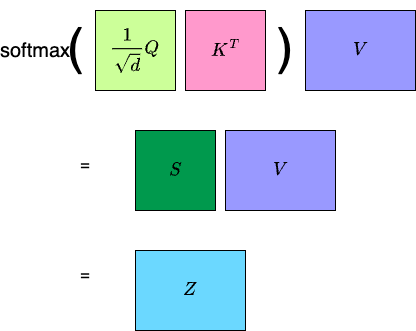

The diagram above was exported from draw.io. Its source (the exported page's mxGraphModel, read from the mxfile embedded in the PNG):
<mxGraphModel dx="1026" dy="691" grid="1" gridSize="10" guides="1" tooltips="1" connect="1" arrows="1" fold="1" page="1" pageScale="1" pageWidth="850" pageHeight="1100" math="1" shadow="0">
  <root>
    <mxCell id="0" />
    <mxCell id="1" parent="0" />
    <mxCell id="oiW3_Nm2Sg8mIHozyQet-1" value="$$\frac{1}{\sqrt{d}}Q$$" style="rounded=0;whiteSpace=wrap;html=1;fontSize=16;fillColor=#CCFF99;" vertex="1" parent="1">
      <mxGeometry x="280" y="80" width="80" height="80" as="geometry" />
    </mxCell>
    <mxCell id="oiW3_Nm2Sg8mIHozyQet-2" value="$$K^{T}$$" style="rounded=0;whiteSpace=wrap;html=1;fontSize=16;fillColor=#FF99CC;" vertex="1" parent="1">
      <mxGeometry x="370" y="80" width="80" height="80" as="geometry" />
    </mxCell>
    <mxCell id="oiW3_Nm2Sg8mIHozyQet-16" value="softmax" style="text;html=1;align=center;verticalAlign=middle;whiteSpace=wrap;rounded=0;fontSize=20;" vertex="1" parent="1">
      <mxGeometry x="190" y="105" width="60" height="30" as="geometry" />
    </mxCell>
    <mxCell id="oiW3_Nm2Sg8mIHozyQet-17" value="(" style="text;html=1;align=center;verticalAlign=middle;whiteSpace=wrap;rounded=0;fontSize=50;" vertex="1" parent="1">
      <mxGeometry x="230" y="70" width="60" height="90" as="geometry" />
    </mxCell>
    <mxCell id="oiW3_Nm2Sg8mIHozyQet-18" value=")" style="text;html=1;align=center;verticalAlign=middle;whiteSpace=wrap;rounded=0;fontSize=50;" vertex="1" parent="1">
      <mxGeometry x="440" y="70" width="60" height="90" as="geometry" />
    </mxCell>
    <mxCell id="oiW3_Nm2Sg8mIHozyQet-19" value="$$V$$" style="rounded=0;whiteSpace=wrap;html=1;fontSize=16;fillColor=#9999FF;" vertex="1" parent="1">
      <mxGeometry x="490" y="80" width="110" height="80" as="geometry" />
    </mxCell>
    <mxCell id="oiW3_Nm2Sg8mIHozyQet-20" value="$$V$$" style="rounded=0;whiteSpace=wrap;html=1;fontSize=16;fillColor=#9999FF;" vertex="1" parent="1">
      <mxGeometry x="410" y="200" width="110" height="80" as="geometry" />
    </mxCell>
    <mxCell id="oiW3_Nm2Sg8mIHozyQet-21" value="$$S$$" style="rounded=0;whiteSpace=wrap;html=1;fontSize=16;fillColor=#00994D;" vertex="1" parent="1">
      <mxGeometry x="320" y="200" width="80" height="80" as="geometry" />
    </mxCell>
    <mxCell id="oiW3_Nm2Sg8mIHozyQet-22" value="$$Z$$" style="rounded=0;whiteSpace=wrap;html=1;fontSize=16;fillColor=#6BD8FF;" vertex="1" parent="1">
      <mxGeometry x="320" y="320" width="110" height="80" as="geometry" />
    </mxCell>
    <mxCell id="oiW3_Nm2Sg8mIHozyQet-23" value="=" style="text;html=1;align=center;verticalAlign=middle;whiteSpace=wrap;rounded=0;fontSize=16;" vertex="1" parent="1">
      <mxGeometry x="240" y="220" width="60" height="30" as="geometry" />
    </mxCell>
    <mxCell id="oiW3_Nm2Sg8mIHozyQet-24" value="=" style="text;html=1;align=center;verticalAlign=middle;whiteSpace=wrap;rounded=0;fontSize=16;" vertex="1" parent="1">
      <mxGeometry x="240" y="330" width="60" height="30" as="geometry" />
    </mxCell>
  </root>
</mxGraphModel>